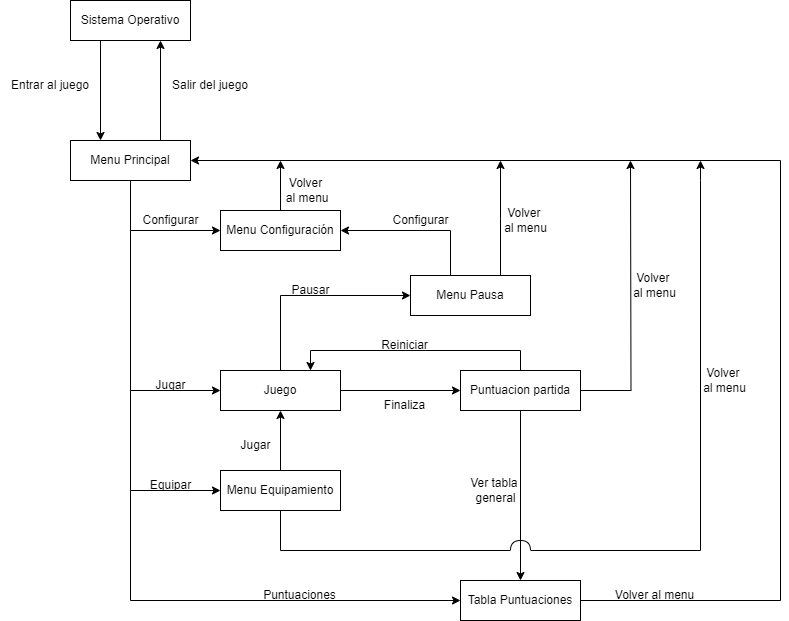

The diagram above was exported from draw.io. Its source (the exported page's mxGraphModel, read from the mxfile embedded in the PNG):
<mxGraphModel dx="983" dy="383" grid="1" gridSize="10" guides="1" tooltips="1" connect="1" arrows="1" fold="1" page="1" pageScale="1" pageWidth="827" pageHeight="1169" math="0" shadow="0">
  <root>
    <mxCell id="0" />
    <mxCell id="1" parent="0" />
    <mxCell id="Jsj8LO3bBSkLhLGo8Ced-42" style="edgeStyle=orthogonalEdgeStyle;rounded=0;orthogonalLoop=1;jettySize=auto;html=1;entryX=0;entryY=0.5;entryDx=0;entryDy=0;" parent="1" source="Jsj8LO3bBSkLhLGo8Ced-1" target="Jsj8LO3bBSkLhLGo8Ced-5" edge="1">
      <mxGeometry relative="1" as="geometry">
        <Array as="points">
          <mxPoint x="140" y="890" />
        </Array>
      </mxGeometry>
    </mxCell>
    <mxCell id="Jsj8LO3bBSkLhLGo8Ced-62" style="edgeStyle=orthogonalEdgeStyle;rounded=0;orthogonalLoop=1;jettySize=auto;html=1;exitX=0.75;exitY=0;exitDx=0;exitDy=0;entryX=0.75;entryY=1;entryDx=0;entryDy=0;" parent="1" source="Jsj8LO3bBSkLhLGo8Ced-1" target="Jsj8LO3bBSkLhLGo8Ced-14" edge="1">
      <mxGeometry relative="1" as="geometry" />
    </mxCell>
    <mxCell id="Jsj8LO3bBSkLhLGo8Ced-151" style="edgeStyle=orthogonalEdgeStyle;rounded=0;orthogonalLoop=1;jettySize=auto;html=1;endArrow=none;endFill=0;startArrow=classic;startFill=1;" parent="1" edge="1">
      <mxGeometry relative="1" as="geometry">
        <mxPoint x="540" y="840" as="targetPoint" />
        <mxPoint x="710" y="450" as="sourcePoint" />
        <Array as="points">
          <mxPoint x="710" y="470" />
          <mxPoint x="710" y="840" />
        </Array>
      </mxGeometry>
    </mxCell>
    <mxCell id="Jsj8LO3bBSkLhLGo8Ced-1" value="Menu Principal" style="rounded=0;whiteSpace=wrap;html=1;" parent="1" vertex="1">
      <mxGeometry x="80" y="430" width="120" height="40" as="geometry" />
    </mxCell>
    <mxCell id="Jsj8LO3bBSkLhLGo8Ced-45" style="edgeStyle=orthogonalEdgeStyle;rounded=0;orthogonalLoop=1;jettySize=auto;html=1;endArrow=none;endFill=0;startArrow=classic;startFill=1;" parent="1" source="Jsj8LO3bBSkLhLGo8Ced-2" edge="1">
      <mxGeometry relative="1" as="geometry">
        <mxPoint x="140" y="680" as="targetPoint" />
      </mxGeometry>
    </mxCell>
    <mxCell id="Jsj8LO3bBSkLhLGo8Ced-142" style="edgeStyle=orthogonalEdgeStyle;rounded=0;orthogonalLoop=1;jettySize=auto;html=1;entryX=0;entryY=0.5;entryDx=0;entryDy=0;" parent="1" source="Jsj8LO3bBSkLhLGo8Ced-2" target="Jsj8LO3bBSkLhLGo8Ced-37" edge="1">
      <mxGeometry relative="1" as="geometry" />
    </mxCell>
    <mxCell id="Jsj8LO3bBSkLhLGo8Ced-2" value="Juego" style="rounded=0;whiteSpace=wrap;html=1;" parent="1" vertex="1">
      <mxGeometry x="230" y="660" width="120" height="40" as="geometry" />
    </mxCell>
    <mxCell id="Jsj8LO3bBSkLhLGo8Ced-51" style="edgeStyle=orthogonalEdgeStyle;rounded=0;orthogonalLoop=1;jettySize=auto;html=1;entryX=0;entryY=0.5;entryDx=0;entryDy=0;exitX=0.5;exitY=0;exitDx=0;exitDy=0;" parent="1" source="Jsj8LO3bBSkLhLGo8Ced-2" target="Jsj8LO3bBSkLhLGo8Ced-33" edge="1">
      <mxGeometry relative="1" as="geometry">
        <mxPoint x="290" y="650" as="sourcePoint" />
        <Array as="points">
          <mxPoint x="290" y="585" />
        </Array>
      </mxGeometry>
    </mxCell>
    <mxCell id="Jsj8LO3bBSkLhLGo8Ced-61" style="edgeStyle=orthogonalEdgeStyle;rounded=0;orthogonalLoop=1;jettySize=auto;html=1;entryX=1;entryY=0.5;entryDx=0;entryDy=0;" parent="1" source="Jsj8LO3bBSkLhLGo8Ced-5" target="Jsj8LO3bBSkLhLGo8Ced-1" edge="1">
      <mxGeometry relative="1" as="geometry">
        <Array as="points">
          <mxPoint x="790" y="890" />
          <mxPoint x="790" y="450" />
        </Array>
      </mxGeometry>
    </mxCell>
    <mxCell id="Jsj8LO3bBSkLhLGo8Ced-5" value="Tabla Puntuaciones" style="rounded=0;whiteSpace=wrap;html=1;" parent="1" vertex="1">
      <mxGeometry x="470" y="870" width="120" height="40" as="geometry" />
    </mxCell>
    <mxCell id="Jsj8LO3bBSkLhLGo8Ced-46" style="edgeStyle=orthogonalEdgeStyle;rounded=0;orthogonalLoop=1;jettySize=auto;html=1;startArrow=classic;startFill=1;endArrow=none;endFill=0;" parent="1" source="Jsj8LO3bBSkLhLGo8Ced-8" edge="1">
      <mxGeometry relative="1" as="geometry">
        <mxPoint x="140" y="780" as="targetPoint" />
        <Array as="points">
          <mxPoint x="140" y="780" />
        </Array>
      </mxGeometry>
    </mxCell>
    <mxCell id="Jsj8LO3bBSkLhLGo8Ced-52" style="edgeStyle=orthogonalEdgeStyle;rounded=0;orthogonalLoop=1;jettySize=auto;html=1;entryX=0.5;entryY=1;entryDx=0;entryDy=0;" parent="1" source="Jsj8LO3bBSkLhLGo8Ced-8" target="Jsj8LO3bBSkLhLGo8Ced-2" edge="1">
      <mxGeometry relative="1" as="geometry" />
    </mxCell>
    <mxCell id="Jsj8LO3bBSkLhLGo8Ced-150" style="edgeStyle=orthogonalEdgeStyle;rounded=0;orthogonalLoop=1;jettySize=auto;html=1;endArrow=none;endFill=0;" parent="1" source="Jsj8LO3bBSkLhLGo8Ced-8" edge="1">
      <mxGeometry relative="1" as="geometry">
        <mxPoint x="520" y="840" as="targetPoint" />
        <Array as="points">
          <mxPoint x="290" y="840" />
        </Array>
      </mxGeometry>
    </mxCell>
    <mxCell id="Jsj8LO3bBSkLhLGo8Ced-8" value="Menu Equipamiento" style="rounded=0;whiteSpace=wrap;html=1;" parent="1" vertex="1">
      <mxGeometry x="230" y="760" width="120" height="40" as="geometry" />
    </mxCell>
    <mxCell id="Jsj8LO3bBSkLhLGo8Ced-63" style="edgeStyle=orthogonalEdgeStyle;rounded=0;orthogonalLoop=1;jettySize=auto;html=1;exitX=0.25;exitY=1;exitDx=0;exitDy=0;entryX=0.25;entryY=0;entryDx=0;entryDy=0;" parent="1" source="Jsj8LO3bBSkLhLGo8Ced-14" target="Jsj8LO3bBSkLhLGo8Ced-1" edge="1">
      <mxGeometry relative="1" as="geometry" />
    </mxCell>
    <mxCell id="Jsj8LO3bBSkLhLGo8Ced-14" value="Sistema Operativo" style="rounded=0;whiteSpace=wrap;html=1;" parent="1" vertex="1">
      <mxGeometry x="80" y="290" width="120" height="40" as="geometry" />
    </mxCell>
    <mxCell id="Jsj8LO3bBSkLhLGo8Ced-26" value="Salir del juego" style="text;html=1;align=center;verticalAlign=middle;whiteSpace=wrap;rounded=0;" parent="1" vertex="1">
      <mxGeometry x="170" y="360" width="100" height="30" as="geometry" />
    </mxCell>
    <mxCell id="Jsj8LO3bBSkLhLGo8Ced-44" style="edgeStyle=orthogonalEdgeStyle;rounded=0;orthogonalLoop=1;jettySize=auto;html=1;startArrow=classic;startFill=1;endArrow=none;endFill=0;" parent="1" source="Jsj8LO3bBSkLhLGo8Ced-27" edge="1">
      <mxGeometry relative="1" as="geometry">
        <mxPoint x="140" y="520" as="targetPoint" />
      </mxGeometry>
    </mxCell>
    <mxCell id="Jsj8LO3bBSkLhLGo8Ced-65" style="edgeStyle=orthogonalEdgeStyle;rounded=0;orthogonalLoop=1;jettySize=auto;html=1;" parent="1" source="Jsj8LO3bBSkLhLGo8Ced-27" edge="1">
      <mxGeometry relative="1" as="geometry">
        <mxPoint x="290" y="450" as="targetPoint" />
      </mxGeometry>
    </mxCell>
    <mxCell id="Jsj8LO3bBSkLhLGo8Ced-27" value="Menu Configuración" style="rounded=0;whiteSpace=wrap;html=1;" parent="1" vertex="1">
      <mxGeometry x="230" y="500" width="120" height="40" as="geometry" />
    </mxCell>
    <mxCell id="Jsj8LO3bBSkLhLGo8Ced-50" style="edgeStyle=orthogonalEdgeStyle;rounded=0;orthogonalLoop=1;jettySize=auto;html=1;entryX=1;entryY=0.5;entryDx=0;entryDy=0;" parent="1" source="Jsj8LO3bBSkLhLGo8Ced-33" target="Jsj8LO3bBSkLhLGo8Ced-27" edge="1">
      <mxGeometry relative="1" as="geometry">
        <Array as="points">
          <mxPoint x="460" y="520" />
        </Array>
      </mxGeometry>
    </mxCell>
    <mxCell id="Jsj8LO3bBSkLhLGo8Ced-71" style="edgeStyle=orthogonalEdgeStyle;rounded=0;orthogonalLoop=1;jettySize=auto;html=1;exitX=0.75;exitY=0;exitDx=0;exitDy=0;" parent="1" source="Jsj8LO3bBSkLhLGo8Ced-33" edge="1">
      <mxGeometry relative="1" as="geometry">
        <mxPoint x="510" y="450" as="targetPoint" />
      </mxGeometry>
    </mxCell>
    <mxCell id="Jsj8LO3bBSkLhLGo8Ced-33" value="Menu Pausa" style="rounded=0;whiteSpace=wrap;html=1;" parent="1" vertex="1">
      <mxGeometry x="420" y="565" width="120" height="40" as="geometry" />
    </mxCell>
    <mxCell id="Jsj8LO3bBSkLhLGo8Ced-58" style="edgeStyle=orthogonalEdgeStyle;rounded=0;orthogonalLoop=1;jettySize=auto;html=1;entryX=0.5;entryY=0;entryDx=0;entryDy=0;" parent="1" source="Jsj8LO3bBSkLhLGo8Ced-37" target="Jsj8LO3bBSkLhLGo8Ced-5" edge="1">
      <mxGeometry relative="1" as="geometry">
        <mxPoint x="450" y="890" as="targetPoint" />
        <Array as="points" />
      </mxGeometry>
    </mxCell>
    <mxCell id="Jsj8LO3bBSkLhLGo8Ced-37" value="Puntuacion partida" style="rounded=0;whiteSpace=wrap;html=1;" parent="1" vertex="1">
      <mxGeometry x="470" y="660" width="120" height="40" as="geometry" />
    </mxCell>
    <mxCell id="Jsj8LO3bBSkLhLGo8Ced-55" style="edgeStyle=orthogonalEdgeStyle;rounded=0;orthogonalLoop=1;jettySize=auto;html=1;entryX=0.75;entryY=0;entryDx=0;entryDy=0;" parent="1" source="Jsj8LO3bBSkLhLGo8Ced-37" target="Jsj8LO3bBSkLhLGo8Ced-2" edge="1">
      <mxGeometry relative="1" as="geometry">
        <mxPoint x="600" y="660" as="sourcePoint" />
        <Array as="points">
          <mxPoint x="530" y="640" />
          <mxPoint x="320" y="640" />
        </Array>
      </mxGeometry>
    </mxCell>
    <mxCell id="Jsj8LO3bBSkLhLGo8Ced-70" style="edgeStyle=orthogonalEdgeStyle;rounded=0;orthogonalLoop=1;jettySize=auto;html=1;exitX=1;exitY=0.5;exitDx=0;exitDy=0;" parent="1" source="Jsj8LO3bBSkLhLGo8Ced-37" edge="1">
      <mxGeometry relative="1" as="geometry">
        <mxPoint x="640" y="450" as="targetPoint" />
        <mxPoint x="660" y="680" as="sourcePoint" />
      </mxGeometry>
    </mxCell>
    <mxCell id="Jsj8LO3bBSkLhLGo8Ced-64" value="Entrar al juego" style="text;html=1;align=center;verticalAlign=middle;whiteSpace=wrap;rounded=0;" parent="1" vertex="1">
      <mxGeometry x="10" y="360" width="100" height="30" as="geometry" />
    </mxCell>
    <mxCell id="Jsj8LO3bBSkLhLGo8Ced-72" value="Configurar" style="text;html=1;align=center;verticalAlign=middle;resizable=0;points=[];autosize=1;strokeColor=none;fillColor=none;" parent="1" vertex="1">
      <mxGeometry x="140" y="495" width="80" height="30" as="geometry" />
    </mxCell>
    <mxCell id="Jsj8LO3bBSkLhLGo8Ced-73" value="Jugar" style="text;html=1;align=center;verticalAlign=middle;resizable=0;points=[];autosize=1;strokeColor=none;fillColor=none;" parent="1" vertex="1">
      <mxGeometry x="155" y="660" width="50" height="30" as="geometry" />
    </mxCell>
    <mxCell id="Jsj8LO3bBSkLhLGo8Ced-74" value="Equipar" style="text;html=1;align=center;verticalAlign=middle;resizable=0;points=[];autosize=1;strokeColor=none;fillColor=none;" parent="1" vertex="1">
      <mxGeometry x="150" y="760" width="60" height="30" as="geometry" />
    </mxCell>
    <mxCell id="Jsj8LO3bBSkLhLGo8Ced-75" value="Puntuaciones" style="text;html=1;align=center;verticalAlign=middle;resizable=0;points=[];autosize=1;strokeColor=none;fillColor=none;" parent="1" vertex="1">
      <mxGeometry x="259" y="870" width="100" height="30" as="geometry" />
    </mxCell>
    <mxCell id="Jsj8LO3bBSkLhLGo8Ced-76" value="Volver al menu" style="text;html=1;align=center;verticalAlign=middle;resizable=0;points=[];autosize=1;strokeColor=none;fillColor=none;" parent="1" vertex="1">
      <mxGeometry x="614" y="870" width="100" height="30" as="geometry" />
    </mxCell>
    <mxCell id="Jsj8LO3bBSkLhLGo8Ced-77" value="Volver&lt;div&gt;&amp;nbsp;al menu&lt;/div&gt;" style="text;html=1;align=center;verticalAlign=middle;resizable=0;points=[];autosize=1;strokeColor=none;fillColor=none;" parent="1" vertex="1">
      <mxGeometry x="280" y="460" width="70" height="40" as="geometry" />
    </mxCell>
    <mxCell id="Jsj8LO3bBSkLhLGo8Ced-78" value="Volver&amp;nbsp;&lt;div&gt;al menu&lt;/div&gt;" style="text;html=1;align=center;verticalAlign=middle;resizable=0;points=[];autosize=1;strokeColor=none;fillColor=none;" parent="1" vertex="1">
      <mxGeometry x="500" y="490" width="70" height="40" as="geometry" />
    </mxCell>
    <mxCell id="Jsj8LO3bBSkLhLGo8Ced-79" value="Volver&amp;nbsp;&lt;div&gt;al menu&lt;/div&gt;" style="text;html=1;align=center;verticalAlign=middle;resizable=0;points=[];autosize=1;strokeColor=none;fillColor=none;" parent="1" vertex="1">
      <mxGeometry x="629" y="555" width="70" height="40" as="geometry" />
    </mxCell>
    <mxCell id="Jsj8LO3bBSkLhLGo8Ced-81" value="Pausar" style="text;html=1;align=center;verticalAlign=middle;resizable=0;points=[];autosize=1;strokeColor=none;fillColor=none;" parent="1" vertex="1">
      <mxGeometry x="290" y="565" width="60" height="30" as="geometry" />
    </mxCell>
    <mxCell id="Jsj8LO3bBSkLhLGo8Ced-83" value="Reiniciar" style="text;html=1;align=center;verticalAlign=middle;resizable=0;points=[];autosize=1;strokeColor=none;fillColor=none;" parent="1" vertex="1">
      <mxGeometry x="379" y="620" width="70" height="30" as="geometry" />
    </mxCell>
    <mxCell id="Jsj8LO3bBSkLhLGo8Ced-86" value="Jugar" style="text;html=1;align=center;verticalAlign=middle;resizable=0;points=[];autosize=1;strokeColor=none;fillColor=none;" parent="1" vertex="1">
      <mxGeometry x="240" y="720" width="50" height="30" as="geometry" />
    </mxCell>
    <mxCell id="Jsj8LO3bBSkLhLGo8Ced-87" value="Finaliza" style="text;html=1;align=center;verticalAlign=middle;resizable=0;points=[];autosize=1;strokeColor=none;fillColor=none;" parent="1" vertex="1">
      <mxGeometry x="384" y="680" width="60" height="30" as="geometry" />
    </mxCell>
    <mxCell id="Jsj8LO3bBSkLhLGo8Ced-89" value="Ver tabla&amp;nbsp;&lt;div&gt;general&lt;/div&gt;" style="text;html=1;align=center;verticalAlign=middle;resizable=0;points=[];autosize=1;strokeColor=none;fillColor=none;" parent="1" vertex="1">
      <mxGeometry x="470" y="760" width="70" height="40" as="geometry" />
    </mxCell>
    <mxCell id="Jsj8LO3bBSkLhLGo8Ced-90" value="Configurar" style="text;html=1;align=center;verticalAlign=middle;resizable=0;points=[];autosize=1;strokeColor=none;fillColor=none;" parent="1" vertex="1">
      <mxGeometry x="390" y="495" width="80" height="30" as="geometry" />
    </mxCell>
    <mxCell id="Jsj8LO3bBSkLhLGo8Ced-152" value="" style="curved=1;endArrow=none;html=1;rounded=0;endFill=0;" parent="1" edge="1">
      <mxGeometry width="50" height="50" relative="1" as="geometry">
        <mxPoint x="520" y="840" as="sourcePoint" />
        <mxPoint x="540" y="840" as="targetPoint" />
        <Array as="points">
          <mxPoint x="520" y="830" />
          <mxPoint x="540" y="830" />
        </Array>
      </mxGeometry>
    </mxCell>
    <mxCell id="Jsj8LO3bBSkLhLGo8Ced-153" value="Volver&amp;nbsp;&lt;div&gt;al menu&lt;/div&gt;" style="text;html=1;align=center;verticalAlign=middle;resizable=0;points=[];autosize=1;strokeColor=none;fillColor=none;" parent="1" vertex="1">
      <mxGeometry x="699" y="650" width="70" height="40" as="geometry" />
    </mxCell>
  </root>
</mxGraphModel>